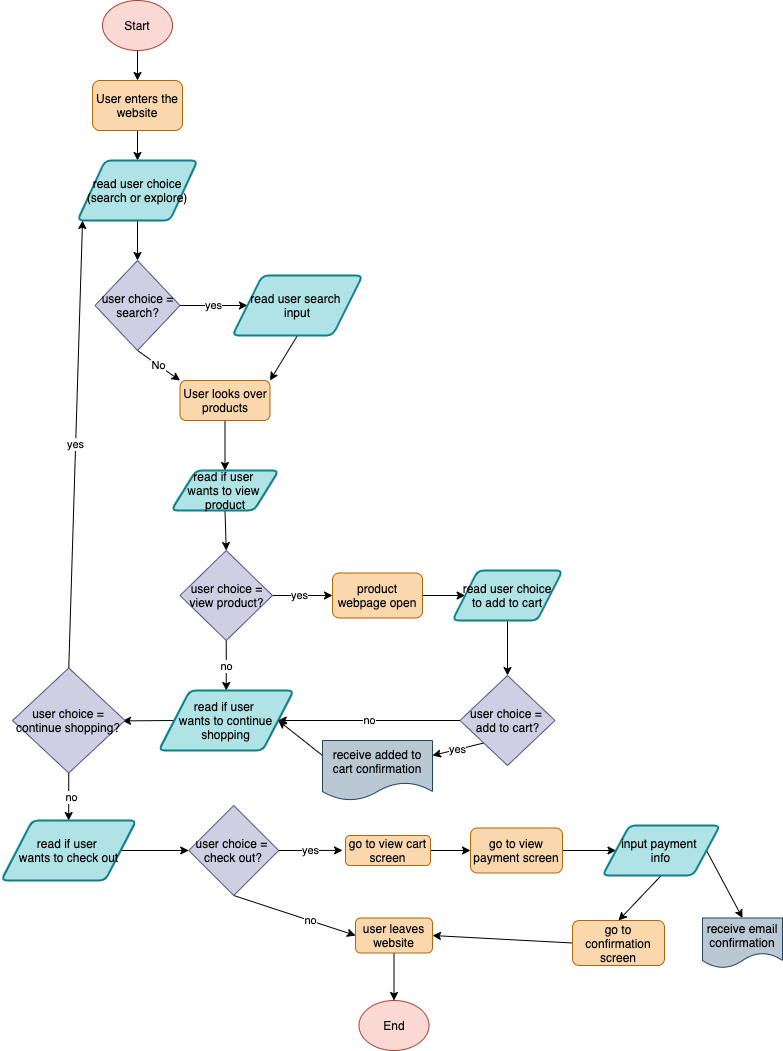

The diagram above was exported from draw.io. Its source (the exported page's mxGraphModel, read from the mxfile embedded in the PNG):
<mxGraphModel dx="770" dy="692" grid="1" gridSize="10" guides="1" tooltips="1" connect="1" arrows="1" fold="1" page="1" pageScale="1" pageWidth="850" pageHeight="1100" math="0" shadow="0">
  <root>
    <mxCell id="0" />
    <mxCell id="1" parent="0" />
    <mxCell id="4" style="edgeStyle=none;html=1;exitX=0.5;exitY=1;exitDx=0;exitDy=0;fontColor=#030303;" parent="1" source="2" target="3" edge="1">
      <mxGeometry relative="1" as="geometry" />
    </mxCell>
    <mxCell id="2" value="&lt;font color=&quot;#080808&quot;&gt;Start&lt;/font&gt;" style="ellipse;whiteSpace=wrap;html=1;fillColor=#fad9d5;strokeColor=#ae4132;" parent="1" vertex="1">
      <mxGeometry x="140" y="40" width="70" height="50" as="geometry" />
    </mxCell>
    <mxCell id="7" style="edgeStyle=none;html=1;exitX=0.5;exitY=1;exitDx=0;exitDy=0;entryX=0.5;entryY=0;entryDx=0;entryDy=0;fontColor=#000000;" parent="1" source="3" target="6" edge="1">
      <mxGeometry relative="1" as="geometry" />
    </mxCell>
    <mxCell id="3" value="&lt;font color=&quot;#030303&quot;&gt;User enters the website&lt;/font&gt;" style="rounded=1;whiteSpace=wrap;html=1;fillColor=#fad7ac;strokeColor=#b46504;" parent="1" vertex="1">
      <mxGeometry x="130" y="120" width="90" height="50" as="geometry" />
    </mxCell>
    <mxCell id="9" style="edgeStyle=none;html=1;exitX=0.5;exitY=1;exitDx=0;exitDy=0;entryX=0.5;entryY=0;entryDx=0;entryDy=0;fontColor=#030202;" parent="1" source="6" target="8" edge="1">
      <mxGeometry relative="1" as="geometry" />
    </mxCell>
    <mxCell id="6" value="&lt;font color=&quot;#000000&quot;&gt;read user choice (search or explore)&lt;/font&gt;" style="shape=parallelogram;html=1;strokeWidth=2;perimeter=parallelogramPerimeter;whiteSpace=wrap;rounded=1;arcSize=12;size=0.23;fillColor=#b0e3e6;strokeColor=#0e8088;" parent="1" vertex="1">
      <mxGeometry x="115" y="200" width="120" height="60" as="geometry" />
    </mxCell>
    <mxCell id="13" value="&lt;font color=&quot;#000000&quot;&gt;No&lt;/font&gt;" style="edgeStyle=none;html=1;exitX=0.5;exitY=1;exitDx=0;exitDy=0;entryX=0;entryY=0;entryDx=0;entryDy=0;fontColor=#FFFFFF;" edge="1" parent="1" source="8" target="12">
      <mxGeometry relative="1" as="geometry" />
    </mxCell>
    <mxCell id="66" value="yes" style="edgeStyle=none;html=1;exitX=1;exitY=0.5;exitDx=0;exitDy=0;entryX=0;entryY=0.5;entryDx=0;entryDy=0;fontColor=#000000;" edge="1" parent="1" source="8" target="10">
      <mxGeometry relative="1" as="geometry" />
    </mxCell>
    <mxCell id="8" value="&lt;font color=&quot;#030202&quot;&gt;user choice = search?&lt;/font&gt;" style="rhombus;whiteSpace=wrap;html=1;fillColor=#d0cee2;strokeColor=#56517e;" parent="1" vertex="1">
      <mxGeometry x="132.5" y="300" width="85" height="90" as="geometry" />
    </mxCell>
    <mxCell id="14" style="edgeStyle=none;html=1;exitX=0.5;exitY=1;exitDx=0;exitDy=0;entryX=1;entryY=0;entryDx=0;entryDy=0;fontColor=#FFFFFF;" edge="1" parent="1" source="10" target="12">
      <mxGeometry relative="1" as="geometry" />
    </mxCell>
    <mxCell id="10" value="&lt;font color=&quot;#000000&quot;&gt;read user search &lt;br&gt;input&lt;/font&gt;" style="shape=parallelogram;html=1;strokeWidth=2;perimeter=parallelogramPerimeter;whiteSpace=wrap;rounded=1;arcSize=12;size=0.23;fillColor=#b0e3e6;strokeColor=#0e8088;" parent="1" vertex="1">
      <mxGeometry x="270" y="315" width="130" height="60" as="geometry" />
    </mxCell>
    <mxCell id="15" style="edgeStyle=none;html=1;exitX=0.5;exitY=1;exitDx=0;exitDy=0;fontColor=#FFFFFF;entryX=0.5;entryY=0;entryDx=0;entryDy=0;" edge="1" parent="1" source="12" target="16">
      <mxGeometry relative="1" as="geometry">
        <mxPoint x="263" y="500" as="targetPoint" />
      </mxGeometry>
    </mxCell>
    <mxCell id="12" value="&lt;font color=&quot;#030303&quot;&gt;User looks over products&lt;/font&gt;" style="rounded=1;whiteSpace=wrap;html=1;fillColor=#fad7ac;strokeColor=#b46504;" vertex="1" parent="1">
      <mxGeometry x="217.5" y="420" width="90" height="40" as="geometry" />
    </mxCell>
    <mxCell id="20" style="edgeStyle=none;html=1;exitX=0.5;exitY=1;exitDx=0;exitDy=0;entryX=0.5;entryY=0;entryDx=0;entryDy=0;fontColor=#FFFFFF;" edge="1" parent="1" source="16" target="19">
      <mxGeometry relative="1" as="geometry" />
    </mxCell>
    <mxCell id="16" value="&lt;font color=&quot;#000000&quot;&gt;read if user &lt;br&gt;wants to view &lt;br&gt;product&lt;/font&gt;" style="shape=parallelogram;html=1;strokeWidth=2;perimeter=parallelogramPerimeter;whiteSpace=wrap;rounded=1;arcSize=12;size=0.23;fillColor=#b0e3e6;strokeColor=#0e8088;" vertex="1" parent="1">
      <mxGeometry x="208.75" y="510" width="107.5" height="40" as="geometry" />
    </mxCell>
    <mxCell id="23" style="edgeStyle=none;html=1;exitX=1;exitY=0.5;exitDx=0;exitDy=0;entryX=0;entryY=0.5;entryDx=0;entryDy=0;fontColor=#FFFFFF;" edge="1" parent="1" source="19" target="22">
      <mxGeometry relative="1" as="geometry" />
    </mxCell>
    <mxCell id="25" value="&lt;font color=&quot;#000000&quot;&gt;yes&lt;/font&gt;" style="edgeLabel;html=1;align=center;verticalAlign=middle;resizable=0;points=[];fontColor=#FFFFFF;" vertex="1" connectable="0" parent="23">
      <mxGeometry x="-0.1077" relative="1" as="geometry">
        <mxPoint as="offset" />
      </mxGeometry>
    </mxCell>
    <mxCell id="29" value="&lt;font color=&quot;#000000&quot;&gt;no&lt;/font&gt;" style="edgeStyle=none;html=1;exitX=0.5;exitY=1;exitDx=0;exitDy=0;entryX=0.5;entryY=0;entryDx=0;entryDy=0;fontColor=#FFFFFF;" edge="1" parent="1" source="19" target="28">
      <mxGeometry x="0.0105" relative="1" as="geometry">
        <mxPoint as="offset" />
      </mxGeometry>
    </mxCell>
    <mxCell id="19" value="&lt;font color=&quot;#030202&quot;&gt;user choice = view product?&lt;/font&gt;" style="rhombus;whiteSpace=wrap;html=1;fillColor=#d0cee2;strokeColor=#56517e;" vertex="1" parent="1">
      <mxGeometry x="217.5" y="590" width="92.5" height="90" as="geometry" />
    </mxCell>
    <mxCell id="27" style="edgeStyle=none;html=1;exitX=1;exitY=0.5;exitDx=0;exitDy=0;entryX=0;entryY=0.5;entryDx=0;entryDy=0;fontColor=#FFFFFF;" edge="1" parent="1" source="22" target="26">
      <mxGeometry relative="1" as="geometry" />
    </mxCell>
    <mxCell id="22" value="&lt;font color=&quot;#030303&quot;&gt;product webpage open&lt;/font&gt;" style="rounded=1;whiteSpace=wrap;html=1;fillColor=#fad7ac;strokeColor=#b46504;" vertex="1" parent="1">
      <mxGeometry x="370" y="612.5" width="90" height="45" as="geometry" />
    </mxCell>
    <mxCell id="32" style="edgeStyle=none;html=1;exitX=0.5;exitY=1;exitDx=0;exitDy=0;entryX=0.5;entryY=0;entryDx=0;entryDy=0;fontColor=#FFFFFF;" edge="1" parent="1" source="26" target="31">
      <mxGeometry relative="1" as="geometry" />
    </mxCell>
    <mxCell id="26" value="&lt;font color=&quot;#000000&quot;&gt;read user choice&lt;br&gt;to add to cart&lt;/font&gt;" style="shape=parallelogram;html=1;strokeWidth=2;perimeter=parallelogramPerimeter;whiteSpace=wrap;rounded=1;arcSize=12;size=0.23;fillColor=#b0e3e6;strokeColor=#0e8088;" vertex="1" parent="1">
      <mxGeometry x="490" y="610" width="110" height="50" as="geometry" />
    </mxCell>
    <mxCell id="40" style="edgeStyle=none;html=1;exitX=0;exitY=0.5;exitDx=0;exitDy=0;fontColor=#FFFFFF;" edge="1" parent="1" source="28">
      <mxGeometry relative="1" as="geometry">
        <mxPoint x="160" y="760.3809523809523" as="targetPoint" />
      </mxGeometry>
    </mxCell>
    <mxCell id="28" value="&lt;font color=&quot;#000000&quot;&gt;read if user &lt;br&gt;wants to continue&lt;br&gt;shopping&lt;br&gt;&lt;/font&gt;" style="shape=parallelogram;html=1;strokeWidth=2;perimeter=parallelogramPerimeter;whiteSpace=wrap;rounded=1;arcSize=12;size=0.23;fillColor=#b0e3e6;strokeColor=#0e8088;" vertex="1" parent="1">
      <mxGeometry x="196.25" y="730" width="135" height="60" as="geometry" />
    </mxCell>
    <mxCell id="34" value="&lt;font color=&quot;#000000&quot;&gt;yes&lt;/font&gt;" style="edgeStyle=none;html=1;exitX=0;exitY=1;exitDx=0;exitDy=0;entryX=1;entryY=0.25;entryDx=0;entryDy=0;fontColor=#FFFFFF;" edge="1" parent="1" source="31" target="65">
      <mxGeometry x="-0.0023" relative="1" as="geometry">
        <mxPoint x="470" y="800" as="targetPoint" />
        <mxPoint as="offset" />
      </mxGeometry>
    </mxCell>
    <mxCell id="37" value="&lt;font color=&quot;#000000&quot;&gt;no&lt;/font&gt;" style="edgeStyle=none;html=1;exitX=0;exitY=0.5;exitDx=0;exitDy=0;entryX=1;entryY=0.5;entryDx=0;entryDy=0;fontColor=#FFFFFF;" edge="1" parent="1" source="31" target="28">
      <mxGeometry relative="1" as="geometry" />
    </mxCell>
    <mxCell id="31" value="&lt;font color=&quot;#030202&quot;&gt;user choice =&amp;nbsp;&lt;br&gt;add to cart?&lt;br&gt;&lt;/font&gt;" style="rhombus;whiteSpace=wrap;html=1;fillColor=#d0cee2;strokeColor=#56517e;" vertex="1" parent="1">
      <mxGeometry x="497.5" y="715" width="95" height="90" as="geometry" />
    </mxCell>
    <mxCell id="36" style="edgeStyle=none;html=1;exitX=0;exitY=0.25;exitDx=0;exitDy=0;entryX=1;entryY=0.5;entryDx=0;entryDy=0;fontColor=#FFFFFF;" edge="1" parent="1" source="65" target="28">
      <mxGeometry relative="1" as="geometry">
        <mxPoint x="365" y="800" as="sourcePoint" />
      </mxGeometry>
    </mxCell>
    <mxCell id="42" value="&lt;font color=&quot;#000000&quot;&gt;yes&lt;/font&gt;" style="edgeStyle=none;html=1;exitX=0.5;exitY=0;exitDx=0;exitDy=0;entryX=0.042;entryY=1;entryDx=0;entryDy=0;fontColor=#FFFFFF;entryPerimeter=0;" edge="1" parent="1" source="41" target="6">
      <mxGeometry relative="1" as="geometry" />
    </mxCell>
    <mxCell id="43" style="edgeStyle=none;html=1;exitX=0.5;exitY=1;exitDx=0;exitDy=0;fontColor=#FFFFFF;" edge="1" parent="1" source="41">
      <mxGeometry relative="1" as="geometry">
        <mxPoint x="106.19047619047615" y="860" as="targetPoint" />
      </mxGeometry>
    </mxCell>
    <mxCell id="45" value="&lt;font color=&quot;#000000&quot;&gt;no&lt;/font&gt;" style="edgeLabel;html=1;align=center;verticalAlign=middle;resizable=0;points=[];fontColor=#FFFFFF;" vertex="1" connectable="0" parent="43">
      <mxGeometry x="0.0134" y="2" relative="1" as="geometry">
        <mxPoint as="offset" />
      </mxGeometry>
    </mxCell>
    <mxCell id="41" value="&lt;font color=&quot;#030202&quot;&gt;user choice = continue shopping?&lt;/font&gt;" style="rhombus;whiteSpace=wrap;html=1;fillColor=#d0cee2;strokeColor=#56517e;" vertex="1" parent="1">
      <mxGeometry x="50" y="707.5" width="112.5" height="105" as="geometry" />
    </mxCell>
    <mxCell id="47" style="edgeStyle=none;html=1;exitX=1;exitY=0.5;exitDx=0;exitDy=0;entryX=0;entryY=0.5;entryDx=0;entryDy=0;fontColor=#FFFFFF;" edge="1" parent="1" source="44" target="46">
      <mxGeometry relative="1" as="geometry" />
    </mxCell>
    <mxCell id="44" value="&lt;font color=&quot;#000000&quot;&gt;read if user &lt;br&gt;wants to check out&lt;br&gt;&lt;/font&gt;" style="shape=parallelogram;html=1;strokeWidth=2;perimeter=parallelogramPerimeter;whiteSpace=wrap;rounded=1;arcSize=12;size=0.23;fillColor=#b0e3e6;strokeColor=#0e8088;" vertex="1" parent="1">
      <mxGeometry x="38.75" y="860" width="135" height="60" as="geometry" />
    </mxCell>
    <mxCell id="48" value="&lt;font color=&quot;#000000&quot;&gt;yes&lt;/font&gt;" style="edgeStyle=none;html=1;exitX=1;exitY=0.5;exitDx=0;exitDy=0;fontColor=#FFFFFF;" edge="1" parent="1" source="46">
      <mxGeometry relative="1" as="geometry">
        <mxPoint x="380" y="889.9047619047619" as="targetPoint" />
      </mxGeometry>
    </mxCell>
    <mxCell id="60" style="edgeStyle=none;html=1;exitX=0.5;exitY=1;exitDx=0;exitDy=0;entryX=0;entryY=0.5;entryDx=0;entryDy=0;fontColor=#000000;" edge="1" parent="1" source="46" target="59">
      <mxGeometry relative="1" as="geometry" />
    </mxCell>
    <mxCell id="62" value="no" style="edgeLabel;html=1;align=center;verticalAlign=middle;resizable=0;points=[];fontColor=#000000;" vertex="1" connectable="0" parent="60">
      <mxGeometry x="0.2489" relative="1" as="geometry">
        <mxPoint as="offset" />
      </mxGeometry>
    </mxCell>
    <mxCell id="46" value="&lt;font color=&quot;#030202&quot;&gt;user choice = &lt;br&gt;check out?&lt;/font&gt;" style="rhombus;whiteSpace=wrap;html=1;fillColor=#d0cee2;strokeColor=#56517e;" vertex="1" parent="1">
      <mxGeometry x="226.25" y="845" width="90" height="90" as="geometry" />
    </mxCell>
    <mxCell id="51" style="edgeStyle=none;html=1;exitX=1;exitY=0.5;exitDx=0;exitDy=0;entryX=0;entryY=0.5;entryDx=0;entryDy=0;fontColor=#FFFFFF;" edge="1" parent="1" source="49" target="50">
      <mxGeometry relative="1" as="geometry" />
    </mxCell>
    <mxCell id="49" value="&lt;font color=&quot;#030303&quot;&gt;go to view cart screen&lt;/font&gt;" style="rounded=1;whiteSpace=wrap;html=1;fillColor=#fad7ac;strokeColor=#b46504;" vertex="1" parent="1">
      <mxGeometry x="383" y="875" width="85" height="30" as="geometry" />
    </mxCell>
    <mxCell id="54" style="edgeStyle=none;html=1;exitX=1;exitY=0.5;exitDx=0;exitDy=0;fontColor=#FFFFFF;" edge="1" parent="1" source="50" target="53">
      <mxGeometry relative="1" as="geometry" />
    </mxCell>
    <mxCell id="50" value="&lt;font color=&quot;#030303&quot;&gt;go to view payment screen&lt;/font&gt;" style="rounded=1;whiteSpace=wrap;html=1;fillColor=#fad7ac;strokeColor=#b46504;" vertex="1" parent="1">
      <mxGeometry x="508" y="867.5" width="92" height="45" as="geometry" />
    </mxCell>
    <mxCell id="56" style="edgeStyle=none;html=1;exitX=0.5;exitY=1;exitDx=0;exitDy=0;entryX=0.5;entryY=0;entryDx=0;entryDy=0;fontColor=#FFFFFF;" edge="1" parent="1" source="53" target="55">
      <mxGeometry relative="1" as="geometry" />
    </mxCell>
    <mxCell id="58" style="edgeStyle=none;html=1;exitX=1;exitY=0.5;exitDx=0;exitDy=0;entryX=0.5;entryY=0;entryDx=0;entryDy=0;fontColor=#000000;" edge="1" parent="1" source="53" target="57">
      <mxGeometry relative="1" as="geometry" />
    </mxCell>
    <mxCell id="53" value="&lt;font color=&quot;#000000&quot;&gt;input payment &lt;br&gt;info&lt;/font&gt;" style="shape=parallelogram;html=1;strokeWidth=2;perimeter=parallelogramPerimeter;whiteSpace=wrap;rounded=1;arcSize=12;size=0.23;fillColor=#b0e3e6;strokeColor=#0e8088;" vertex="1" parent="1">
      <mxGeometry x="640" y="865" width="117.5" height="50" as="geometry" />
    </mxCell>
    <mxCell id="61" style="edgeStyle=none;html=1;exitX=0;exitY=0.5;exitDx=0;exitDy=0;entryX=1;entryY=0.5;entryDx=0;entryDy=0;fontColor=#000000;" edge="1" parent="1" source="55" target="59">
      <mxGeometry relative="1" as="geometry" />
    </mxCell>
    <mxCell id="55" value="&lt;font color=&quot;#030303&quot;&gt;go to confirmation screen&lt;/font&gt;" style="rounded=1;whiteSpace=wrap;html=1;fillColor=#fad7ac;strokeColor=#b46504;" vertex="1" parent="1">
      <mxGeometry x="610" y="960" width="92" height="45" as="geometry" />
    </mxCell>
    <mxCell id="57" value="&lt;font color=&quot;#000000&quot;&gt;receive email confirmation&lt;/font&gt;" style="shape=document;whiteSpace=wrap;html=1;boundedLbl=1;fillColor=#bac8d3;strokeColor=#23445d;" vertex="1" parent="1">
      <mxGeometry x="740" y="957.5" width="80" height="50" as="geometry" />
    </mxCell>
    <mxCell id="64" style="edgeStyle=none;html=1;exitX=0.5;exitY=1;exitDx=0;exitDy=0;fontColor=#FFFFFF;" edge="1" parent="1" source="59" target="63">
      <mxGeometry relative="1" as="geometry" />
    </mxCell>
    <mxCell id="59" value="&lt;font color=&quot;#030303&quot;&gt;user leaves website&lt;/font&gt;" style="rounded=1;whiteSpace=wrap;html=1;fillColor=#fad7ac;strokeColor=#b46504;" vertex="1" parent="1">
      <mxGeometry x="393" y="957.5" width="77" height="35" as="geometry" />
    </mxCell>
    <mxCell id="63" value="&lt;font color=&quot;#080808&quot;&gt;End&lt;/font&gt;" style="ellipse;whiteSpace=wrap;html=1;fillColor=#fad9d5;strokeColor=#ae4132;" vertex="1" parent="1">
      <mxGeometry x="396.5" y="1040" width="70" height="50" as="geometry" />
    </mxCell>
    <mxCell id="65" value="&lt;font color=&quot;#000000&quot;&gt;receive added to cart confirmation&lt;/font&gt;" style="shape=document;whiteSpace=wrap;html=1;boundedLbl=1;fillColor=#bac8d3;strokeColor=#23445d;" vertex="1" parent="1">
      <mxGeometry x="360" y="780" width="110" height="60" as="geometry" />
    </mxCell>
  </root>
</mxGraphModel>